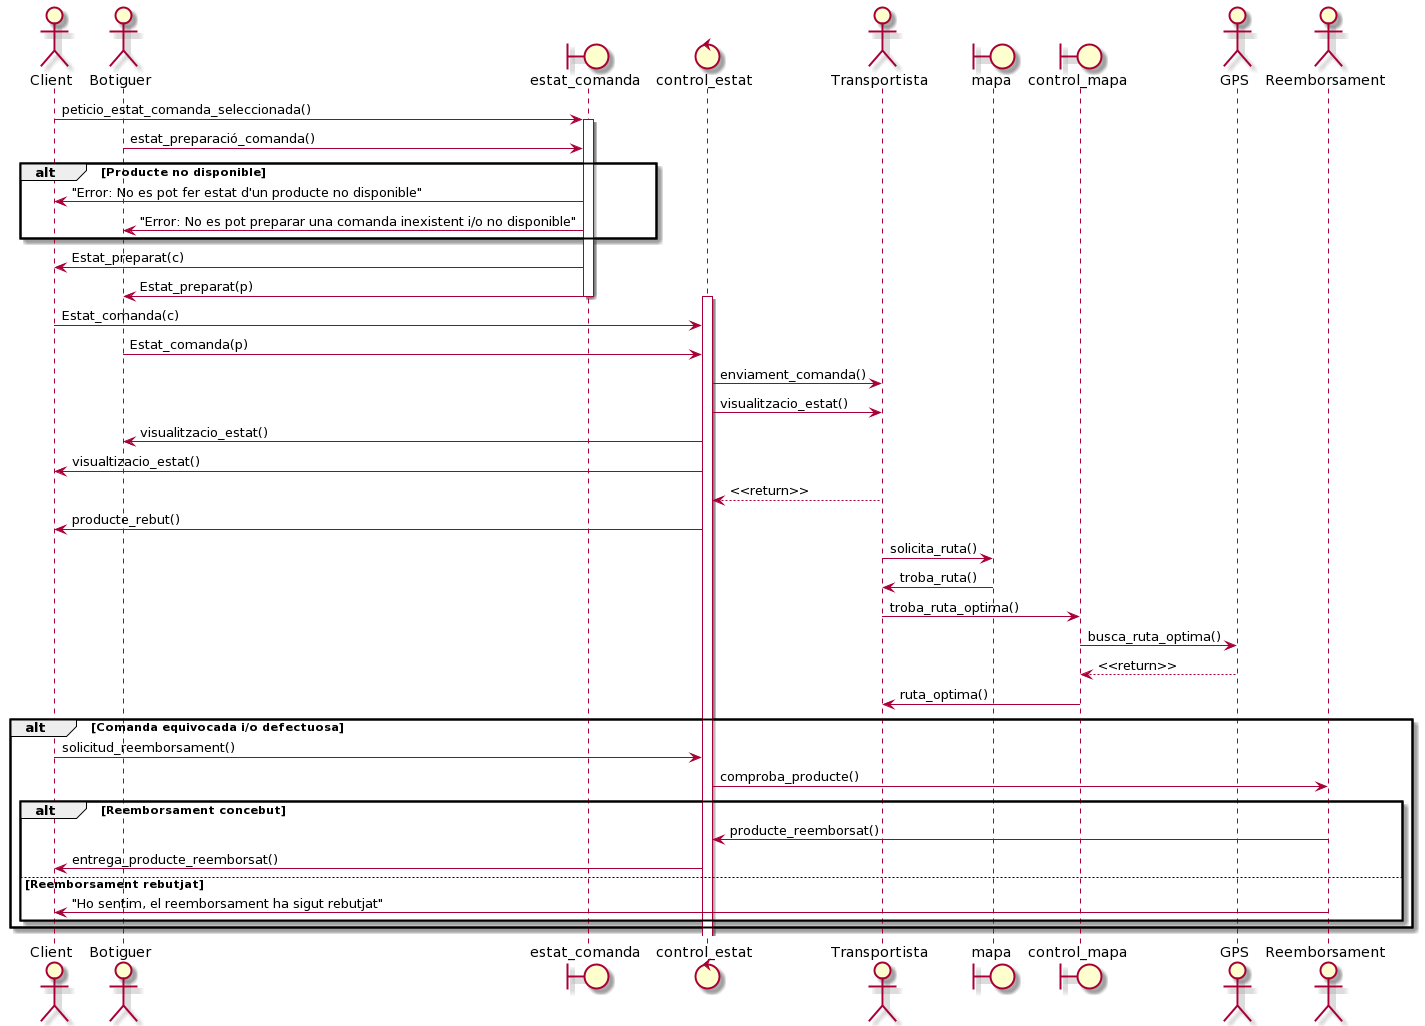

The diagram above was rendered by PlantUML. Its source (embedded in the PNG):
@startuml
actor Client 
actor Botiguer
boundary estat_comanda 
control control_estat 
actor Transportista
boundary mapa
boundary control_mapa
actor GPS
actor Reemborsament 
Client -> estat_comanda: peticio_estat_comanda_seleccionada()
activate estat_comanda

Botiguer -> estat_comanda: estat_preparació_comanda()
alt Producte no disponible
   estat_comanda -> Client: "Error: No es pot fer estat d'un producte no disponible"
   estat_comanda -> Botiguer: "Error: No es pot preparar una comanda inexistent i/o no disponible"
end  
estat_comanda -> Client : Estat_preparat(c)
estat_comanda -> Botiguer : Estat_preparat(p)
deactivate estat_comanda
activate control_estat

Client -> control_estat: Estat_comanda(c)
Botiguer -> control_estat: Estat_comanda(p)
control_estat -> Transportista: enviament_comanda()
control_estat -> Transportista: visualitzacio_estat()
control_estat -> Botiguer: visualitzacio_estat()
control_estat -> Client: visualtizacio_estat()
Transportista --> control_estat: <<return>>
control_estat -> Client: producte_rebut()

Transportista -> mapa: solicita_ruta()
mapa -> Transportista: troba_ruta()
Transportista -> control_mapa: troba_ruta_optima()
control_mapa -> GPS: busca_ruta_optima()
GPS --> control_mapa: <<return>>
control_mapa -> Transportista: ruta_optima()

alt Comanda equivocada i/o defectuosa
    Client -> control_estat: solicitud_reemborsament()
    control_estat -> Reemborsament: comproba_producte()
    alt Reemborsament concebut
       Reemborsament -> control_estat: producte_reemborsat()
       control_estat -> Client: entrega_producte_reemborsat()
    else Reemborsament rebutjat
       Reemborsament -> Client: "Ho sentim, el reemborsament ha sigut rebutjat"
    end
end
@enduml